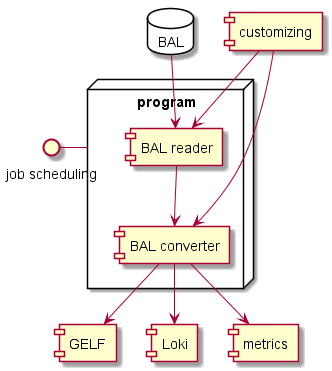

The diagram above was rendered by PlantUML. Its source (embedded in the PNG):
@startuml architecture

database "BAL" {
}

() "job scheduling" - program

node "program" {
  BAL --> [BAL reader] 
  [BAL reader] --> [BAL converter]
} 

[customizing] --> [BAL reader]
[customizing] --> [BAL converter]

[BAL converter] --> [GELF]
[BAL converter] --> [Loki]
[BAL converter] --> [metrics]


@enduml